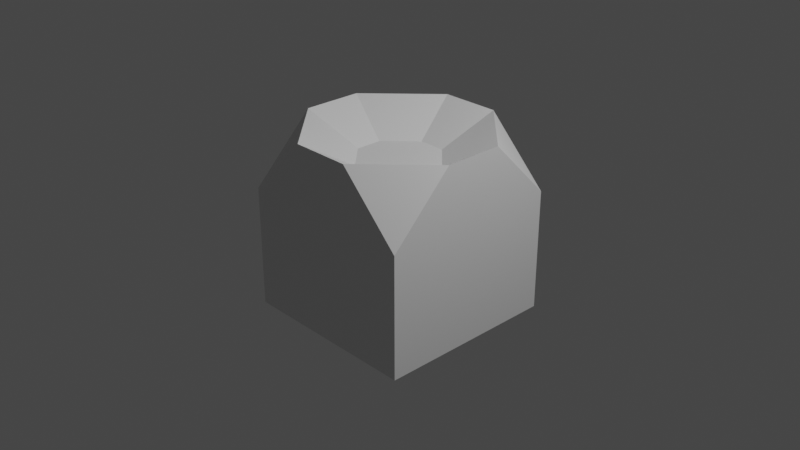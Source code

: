# Source: untitled.blend  (saved by Blender 2.81.16; exported with 4.5.12 LTS)
import bpy
from mathutils import Matrix  # noqa: F401  (used for matrix-valued properties, if any)

bpy.ops.wm.read_factory_settings(use_empty=True)
scene = bpy.context.scene
scene.name = 'Scene'

# ---- collections
col_collection = bpy.data.collections.new('Collection'); scene.collection.children.link(col_collection)

# ---- materials (node trees are filled in below, after node groups)
mat_material = bpy.data.materials.new('Material')
mat_material.alpha_threshold = 0.0
mat_material.use_transparent_shadow = False
mat_material.line_color = (0.0, 0.0, 0.0, 1.0)

# ---- material node trees
mat_material.use_nodes = True; mat_material.node_tree.nodes.clear()
_N = mat_material.node_tree.nodes; _L = mat_material.node_tree.links
n0 = _N.new('ShaderNodeOutputMaterial'); n0.name = 'Material Output'; n0.location = (300, 300)
n1 = _N.new('ShaderNodeBsdfPrincipled'); n1.name = 'Principled BSDF'; n1.location = (10, 300)
n1.distribution = 'GGX'
n1.subsurface_method = 'BURLEY'
n1.inputs[2].default_value = 0.4
n1.inputs[3].default_value = 1.45
n1.inputs[27].default_value = (0.0, 0.0, 0.0, 1.0)
n1.inputs[28].default_value = 1.0
_L.new(n1.outputs[0], n0.inputs[0])
n0.is_active_output = True

# ---- world
world_world = bpy.data.worlds.new('World'); scene.world = world_world
world_world.use_nodes = True; world_world.node_tree.nodes.clear()
_N = world_world.node_tree.nodes; _L = world_world.node_tree.links
n0 = _N.new('ShaderNodeOutputWorld'); n0.name = 'World Output'; n0.location = (300, 300)
n1 = _N.new('ShaderNodeBackground'); n1.name = 'Background'; n1.location = (10, 300)
n1.inputs[0].default_value = (0.05088, 0.05088, 0.05088, 1.0)
_L.new(n1.outputs[0], n0.inputs[0])
n0.is_active_output = True
world_world.color = (0.05088, 0.05088, 0.05088)
world_world.use_sun_shadow = False
world_world.sun_shadow_jitter_overblur = 0.0

# ---- cameras
cam_camera = bpy.data.cameras.new('Camera')
cam_camera.clip_end = 100.0
cam_camera.ortho_scale = 7.314

# ---- lights
light_light = bpy.data.lights.new('Light', 'POINT')
light_light.transmission_factor = 0.0
light_light.energy = 1000.0
light_light.shadow_soft_size = 0.1
light_light.shadow_maximum_resolution = 0.006
light_light.use_absolute_resolution = True

# ---- meshes
me_cube = bpy.data.meshes.new('Cube')
me_cube.from_pydata([(1.0, 1.0, -1.0), (1.0, -1.0, -1.0), (-1.0, 1.0, -1.0), (-1.0, -1.0, -1.0), (0.3249, 1.0, 1.0), (1.0, 0.3249, 1.0), (1.0, 1.0, 0.3249), (1.0, -0.3249, 1.0), (0.3249, -1.0, 1.0), (1.0, -1.0, 0.3249), (-1.0, 1.0, 0.3249), (-1.0, 0.3249, 1.0), (-0.3249, 1.0, 1.0), (-1.0, -1.0, 0.3249), (-0.3249, -1.0, 1.0), (-1.0, -0.3249, 1.0), (0.1464, 0.4507, 0.673), (0.4507, 0.1464, 0.673), (0.4507, -0.1464, 0.673), (0.1464, -0.4507, 0.673), (-0.4507, 0.1464, 0.673), (-0.1464, 0.4507, 0.673), (-0.1464, -0.4507, 0.673), (-0.4507, -0.1464, 0.673)], [], [(1, 9, 8, 14, 13, 3), (3, 13, 15, 11, 10, 2), (2, 0, 1, 3), (5, 4, 16, 17), (0, 6, 5, 7, 9, 1), (4, 5, 6), (7, 8, 9), (10, 11, 12), (13, 14, 15), (2, 10, 12, 4, 6, 0), (17, 16, 21, 20, 23, 22, 19, 18), (12, 11, 20, 21), (11, 15, 23, 20), (7, 5, 17, 18), (8, 7, 18, 19), (4, 12, 21, 16), (15, 14, 22, 23), (14, 8, 19, 22)])
_uv = me_cube.uv_layers.new(name='UVMap')
_uv.uv.foreach_set('vector', [0.375, 0.75, 0.5406, 0.75, 0.625, 0.8344, 0.625, 0.9156, 0.5406, 1.0, 0.375, 1.0, 0.375, 0.0, 0.5406, 0.0, 0.625, 0.08439, 0.625, 0.1656, 0.5406, 0.25, 0.375, 0.25, 0.125, 0.5, 0.375, 0.5, 0.375, 0.75, 0.125, 0.75, 0.625, 0.5, 0.625, 0.4156, 0.625, 0.4156, 0.625, 0.5, 0.375, 0.5, 0.5406, 0.5, 0.625, 0.5844, 0.625, 0.6656, 0.5406, 0.75, 0.375, 0.75, 0.625, 0.4156, 0.625, 0.5, 0.5406, 0.5, 0.625, 0.6656, 0.625, 0.75, 0.5406, 0.75, 0.5406, 0.25, 0.625, 0.25, 0.625, 0.3344, 0.5406, 0.0, 0.625, 0.0, 0.625, 0.08439, 0.375, 0.25, 0.5406, 0.25, 0.625, 0.3344, 0.625, 0.4156, 0.5406, 0.5, 0.375, 0.5, 0.625, 0.5844, 0.7094, 0.5, 0.7906, 0.5, 0.875, 0.5844, 0.875, 0.6656, 0.7906, 0.75, 0.7094, 0.75, 0.625, 0.6656, 0.625, 0.3344, 0.625, 0.25, 0.625, 0.25, 0.625, 0.3344, 0.625, 0.1656, 0.625, 0.08439, 0.625, 0.08439, 0.625, 0.1656, 0.625, 0.6656, 0.625, 0.5844, 0.625, 0.5844, 0.625, 0.6656, 0.625, 0.75, 0.625, 0.6656, 0.625, 0.6656, 0.625, 0.75, 0.625, 0.4156, 0.625, 0.3344, 0.625, 0.3344, 0.625, 0.4156, 0.625, 0.08439, 0.625, 0.0, 0.625, 0.0, 0.625, 0.08439, 0.625, 0.9156, 0.625, 0.8344, 0.625, 0.8344, 0.625, 0.9156])
me_cube.materials.append(mat_material)
me_cube.use_remesh_preserve_volume = False
me_cube.use_remesh_preserve_attributes = False
me_cube.use_mirror_vertex_groups = False
me_cube.update()

# ---- objects
ob_cube = bpy.data.objects.new('Cube', me_cube)
ob_light = bpy.data.objects.new('Light', light_light)
ob_camera = bpy.data.objects.new('Camera', cam_camera)

# ---- transforms, parenting, visibility, modifiers, constraints
ob_cube.location = (0.0, 0.0, 0.0)
ob_cube.lock_rotations_4d = False
ob_cube.empty_display_type = 'ARROWS'
ob_cube.lineart.crease_threshold = 0.0
ob_light.location = (4.076, 1.005, 5.904)
ob_light.rotation_euler = (0.6503, 0.05522, 1.866)
ob_light.lock_rotations_4d = False
ob_light.empty_display_type = 'ARROWS'
ob_light.color = (0.0, 0.0, 0.0, 0.0)
ob_light.lineart.crease_threshold = 0.0
ob_camera.location = (7.359, -6.926, 4.958)
ob_camera.rotation_euler = (1.109, 0.0, 0.8149)
ob_camera.lock_rotations_4d = False
ob_camera.empty_display_type = 'ARROWS'
ob_camera.color = (0.0, 0.0, 0.0, 0.0)
ob_camera.display_type = 'WIRE'
ob_camera.lineart.crease_threshold = 0.0

# ---- collection membership
col_collection.objects.link(ob_cube)
col_collection.objects.link(ob_light)
col_collection.objects.link(ob_camera)

# ---- scene / render settings (as saved in the file)
scene.camera = ob_camera
scene.frame_start = 1; scene.frame_end = 250; scene.frame_set(1)
scene.render.engine = 'BLENDER_EEVEE_NEXT'
scene.cycles.use_denoising = False
scene.cycles.samples = 128
scene.cycles.sampling_pattern = 'TABULATED_SOBOL'
scene.cycles.use_adaptive_sampling = False
scene.cycles.use_light_tree = False
scene.view_settings.view_transform = 'Filmic'
bpy.context.view_layer.update()
